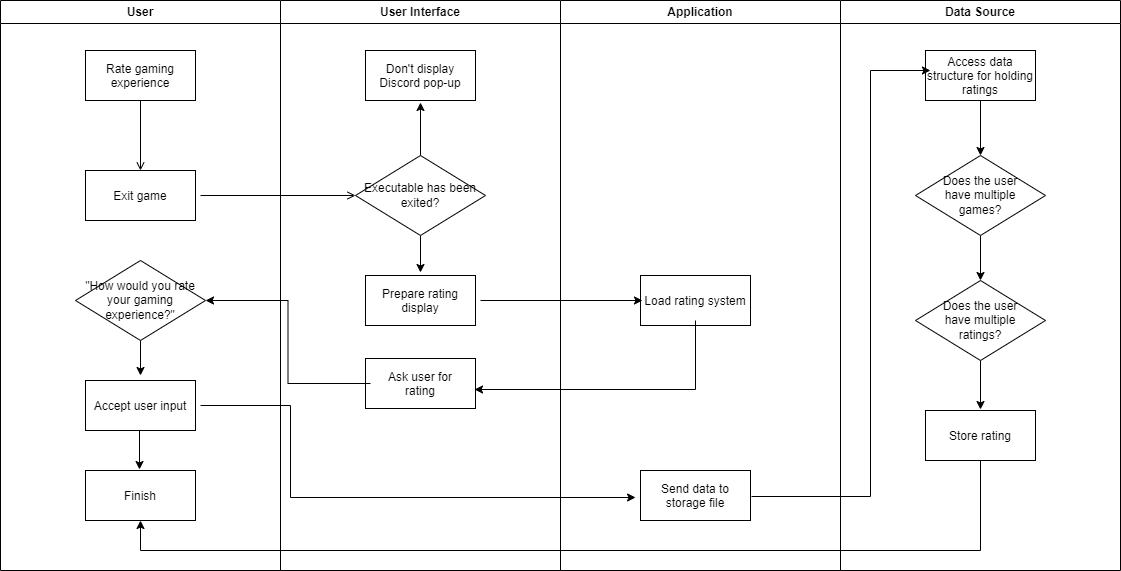

The diagram above was exported from draw.io. Its source (the exported page's mxGraphModel, read from the mxfile embedded in the PNG):
<mxGraphModel dx="2062" dy="1160" grid="1" gridSize="10" guides="1" tooltips="1" connect="1" arrows="1" fold="1" page="1" pageScale="1" pageWidth="1169" pageHeight="826" background="none" math="0" shadow="0">
  <root>
    <mxCell id="0" />
    <mxCell id="1" parent="0" />
    <mxCell id="2" value="Application" style="swimlane;whiteSpace=wrap;startSize=23;" parent="1" vertex="1">
      <mxGeometry x="620" y="30" width="280" height="570" as="geometry" />
    </mxCell>
    <mxCell id="30" value="Load rating system" style="" parent="2" vertex="1">
      <mxGeometry x="80" y="275" width="110" height="50" as="geometry" />
    </mxCell>
    <mxCell id="jErQdchWkOq90e1Yno2F-65" value="Send data to&#10;storage file" style="" vertex="1" parent="2">
      <mxGeometry x="80" y="470" width="110" height="50" as="geometry" />
    </mxCell>
    <mxCell id="3" value="User Interface" style="swimlane;whiteSpace=wrap;startSize=23;" parent="1" vertex="1">
      <mxGeometry x="340" y="30" width="280" height="570" as="geometry" />
    </mxCell>
    <mxCell id="16" value="Prepare rating&#10;display" style="" parent="3" vertex="1">
      <mxGeometry x="85" y="275" width="110" height="50" as="geometry" />
    </mxCell>
    <mxCell id="jErQdchWkOq90e1Yno2F-54" style="edgeStyle=orthogonalEdgeStyle;rounded=0;orthogonalLoop=1;jettySize=auto;html=1;entryX=0.5;entryY=-0.06;entryDx=0;entryDy=0;entryPerimeter=0;strokeColor=#000000;" edge="1" parent="3" source="jErQdchWkOq90e1Yno2F-52" target="16">
      <mxGeometry relative="1" as="geometry" />
    </mxCell>
    <mxCell id="jErQdchWkOq90e1Yno2F-57" style="edgeStyle=orthogonalEdgeStyle;rounded=0;orthogonalLoop=1;jettySize=auto;html=1;entryX=0.5;entryY=1.04;entryDx=0;entryDy=0;entryPerimeter=0;strokeColor=#000000;" edge="1" parent="3" source="jErQdchWkOq90e1Yno2F-52" target="jErQdchWkOq90e1Yno2F-56">
      <mxGeometry relative="1" as="geometry" />
    </mxCell>
    <mxCell id="jErQdchWkOq90e1Yno2F-52" value="Executable has been exited?" style="rhombus;whiteSpace=wrap;html=1;" vertex="1" parent="3">
      <mxGeometry x="75" y="155" width="130" height="80" as="geometry" />
    </mxCell>
    <mxCell id="jErQdchWkOq90e1Yno2F-56" value="Don't display&#10;Discord pop-up" style="" vertex="1" parent="3">
      <mxGeometry x="85" y="50" width="110" height="50" as="geometry" />
    </mxCell>
    <mxCell id="jErQdchWkOq90e1Yno2F-60" value="Ask user for&#10;rating" style="" vertex="1" parent="3">
      <mxGeometry x="85" y="358" width="110" height="50" as="geometry" />
    </mxCell>
    <mxCell id="4" value="User" style="swimlane;whiteSpace=wrap" parent="1" vertex="1">
      <mxGeometry x="60" y="30" width="280" height="570" as="geometry" />
    </mxCell>
    <mxCell id="33" value="Rate gaming&#10;experience" style="" parent="4" vertex="1">
      <mxGeometry x="85" y="50" width="110" height="50" as="geometry" />
    </mxCell>
    <mxCell id="39" value="" style="endArrow=open;strokeColor=#000000;endFill=1;rounded=0" parent="4" source="33" edge="1">
      <mxGeometry relative="1" as="geometry">
        <mxPoint x="140" y="170" as="targetPoint" />
      </mxGeometry>
    </mxCell>
    <mxCell id="15" value="Exit game" style="" parent="4" vertex="1">
      <mxGeometry x="85" y="170" width="110" height="50" as="geometry" />
    </mxCell>
    <mxCell id="jErQdchWkOq90e1Yno2F-64" style="edgeStyle=orthogonalEdgeStyle;rounded=0;orthogonalLoop=1;jettySize=auto;html=1;entryX=0.5;entryY=-0.1;entryDx=0;entryDy=0;entryPerimeter=0;strokeColor=#000000;" edge="1" parent="4" source="jErQdchWkOq90e1Yno2F-61" target="jErQdchWkOq90e1Yno2F-63">
      <mxGeometry relative="1" as="geometry" />
    </mxCell>
    <mxCell id="jErQdchWkOq90e1Yno2F-61" value="&quot;How would you rate&lt;br&gt;your gaming&lt;br&gt;experience?&quot;" style="rhombus;whiteSpace=wrap;html=1;" vertex="1" parent="4">
      <mxGeometry x="75" y="260" width="130" height="80" as="geometry" />
    </mxCell>
    <mxCell id="jErQdchWkOq90e1Yno2F-63" value="Accept user input" style="" vertex="1" parent="4">
      <mxGeometry x="85" y="380" width="110" height="50" as="geometry" />
    </mxCell>
    <mxCell id="jErQdchWkOq90e1Yno2F-66" value="Finish" style="" vertex="1" parent="4">
      <mxGeometry x="85" y="470" width="110" height="50" as="geometry" />
    </mxCell>
    <mxCell id="jErQdchWkOq90e1Yno2F-41" value="Data Source" style="swimlane;whiteSpace=wrap" vertex="1" parent="1">
      <mxGeometry x="900" y="30" width="280" height="570" as="geometry" />
    </mxCell>
    <mxCell id="jErQdchWkOq90e1Yno2F-71" style="edgeStyle=orthogonalEdgeStyle;rounded=0;orthogonalLoop=1;jettySize=auto;html=1;entryX=0.5;entryY=0;entryDx=0;entryDy=0;strokeColor=#000000;" edge="1" parent="jErQdchWkOq90e1Yno2F-41" source="jErQdchWkOq90e1Yno2F-69" target="jErQdchWkOq90e1Yno2F-70">
      <mxGeometry relative="1" as="geometry" />
    </mxCell>
    <mxCell id="jErQdchWkOq90e1Yno2F-69" value="Access data&#10;structure for holding&#10;ratings" style="" vertex="1" parent="jErQdchWkOq90e1Yno2F-41">
      <mxGeometry x="85" y="50" width="110" height="50" as="geometry" />
    </mxCell>
    <mxCell id="jErQdchWkOq90e1Yno2F-73" style="edgeStyle=orthogonalEdgeStyle;rounded=0;orthogonalLoop=1;jettySize=auto;html=1;entryX=0.5;entryY=0;entryDx=0;entryDy=0;strokeColor=#000000;" edge="1" parent="jErQdchWkOq90e1Yno2F-41" source="jErQdchWkOq90e1Yno2F-70" target="jErQdchWkOq90e1Yno2F-72">
      <mxGeometry relative="1" as="geometry" />
    </mxCell>
    <mxCell id="jErQdchWkOq90e1Yno2F-70" value="Does the user&lt;br&gt;have multiple&lt;br&gt;games?" style="rhombus;whiteSpace=wrap;html=1;" vertex="1" parent="jErQdchWkOq90e1Yno2F-41">
      <mxGeometry x="75" y="155" width="130" height="80" as="geometry" />
    </mxCell>
    <mxCell id="jErQdchWkOq90e1Yno2F-75" style="edgeStyle=orthogonalEdgeStyle;rounded=0;orthogonalLoop=1;jettySize=auto;html=1;entryX=0.5;entryY=-0.02;entryDx=0;entryDy=0;entryPerimeter=0;strokeColor=#000000;" edge="1" parent="jErQdchWkOq90e1Yno2F-41" source="jErQdchWkOq90e1Yno2F-72" target="jErQdchWkOq90e1Yno2F-74">
      <mxGeometry relative="1" as="geometry" />
    </mxCell>
    <mxCell id="jErQdchWkOq90e1Yno2F-72" value="Does the user&lt;br&gt;have multiple&lt;br&gt;ratings?" style="rhombus;whiteSpace=wrap;html=1;" vertex="1" parent="jErQdchWkOq90e1Yno2F-41">
      <mxGeometry x="75" y="280" width="130" height="80" as="geometry" />
    </mxCell>
    <mxCell id="jErQdchWkOq90e1Yno2F-74" value="Store rating" style="" vertex="1" parent="jErQdchWkOq90e1Yno2F-41">
      <mxGeometry x="85" y="410" width="110" height="50" as="geometry" />
    </mxCell>
    <mxCell id="jErQdchWkOq90e1Yno2F-51" value="" style="endArrow=open;strokeColor=#000000;endFill=1;rounded=0;entryX=0;entryY=0.5;entryDx=0;entryDy=0;" edge="1" parent="1" target="jErQdchWkOq90e1Yno2F-52">
      <mxGeometry relative="1" as="geometry">
        <mxPoint x="260" y="225" as="sourcePoint" />
        <mxPoint x="400" y="225" as="targetPoint" />
      </mxGeometry>
    </mxCell>
    <mxCell id="jErQdchWkOq90e1Yno2F-58" style="edgeStyle=orthogonalEdgeStyle;rounded=0;orthogonalLoop=1;jettySize=auto;html=1;entryX=0.018;entryY=0.5;entryDx=0;entryDy=0;entryPerimeter=0;strokeColor=#000000;" edge="1" parent="1" target="30">
      <mxGeometry relative="1" as="geometry">
        <mxPoint x="540" y="330" as="sourcePoint" />
      </mxGeometry>
    </mxCell>
    <mxCell id="jErQdchWkOq90e1Yno2F-59" style="edgeStyle=orthogonalEdgeStyle;rounded=0;orthogonalLoop=1;jettySize=auto;html=1;strokeColor=#000000;entryX=0.991;entryY=0.62;entryDx=0;entryDy=0;entryPerimeter=0;" edge="1" parent="1" target="jErQdchWkOq90e1Yno2F-60">
      <mxGeometry relative="1" as="geometry">
        <mxPoint x="755" y="420" as="targetPoint" />
        <mxPoint x="755" y="350" as="sourcePoint" />
        <Array as="points">
          <mxPoint x="755" y="419" />
        </Array>
      </mxGeometry>
    </mxCell>
    <mxCell id="jErQdchWkOq90e1Yno2F-62" style="edgeStyle=orthogonalEdgeStyle;rounded=0;orthogonalLoop=1;jettySize=auto;html=1;entryX=1;entryY=0.5;entryDx=0;entryDy=0;strokeColor=#000000;" edge="1" parent="1" target="jErQdchWkOq90e1Yno2F-61">
      <mxGeometry relative="1" as="geometry">
        <mxPoint x="430" y="413" as="sourcePoint" />
      </mxGeometry>
    </mxCell>
    <mxCell id="jErQdchWkOq90e1Yno2F-67" style="edgeStyle=orthogonalEdgeStyle;rounded=0;orthogonalLoop=1;jettySize=auto;html=1;strokeColor=#000000;entryX=0.491;entryY=-0.02;entryDx=0;entryDy=0;entryPerimeter=0;" edge="1" parent="1" target="jErQdchWkOq90e1Yno2F-66">
      <mxGeometry relative="1" as="geometry">
        <mxPoint x="200" y="490" as="targetPoint" />
        <mxPoint x="200" y="460" as="sourcePoint" />
      </mxGeometry>
    </mxCell>
    <mxCell id="jErQdchWkOq90e1Yno2F-68" style="edgeStyle=orthogonalEdgeStyle;rounded=0;orthogonalLoop=1;jettySize=auto;html=1;entryX=-0.045;entryY=0.54;entryDx=0;entryDy=0;entryPerimeter=0;strokeColor=#000000;" edge="1" parent="1" target="jErQdchWkOq90e1Yno2F-65">
      <mxGeometry relative="1" as="geometry">
        <mxPoint x="260" y="435" as="sourcePoint" />
        <Array as="points">
          <mxPoint x="350" y="435" />
          <mxPoint x="350" y="527" />
        </Array>
      </mxGeometry>
    </mxCell>
    <mxCell id="jErQdchWkOq90e1Yno2F-76" style="edgeStyle=orthogonalEdgeStyle;rounded=0;orthogonalLoop=1;jettySize=auto;html=1;strokeColor=#000000;entryX=0.5;entryY=1;entryDx=0;entryDy=0;entryPerimeter=0;" edge="1" parent="1" target="jErQdchWkOq90e1Yno2F-66">
      <mxGeometry relative="1" as="geometry">
        <mxPoint x="200" y="580" as="targetPoint" />
        <mxPoint x="1040" y="490" as="sourcePoint" />
        <Array as="points">
          <mxPoint x="1040" y="580" />
          <mxPoint x="200" y="580" />
        </Array>
      </mxGeometry>
    </mxCell>
    <mxCell id="jErQdchWkOq90e1Yno2F-77" style="edgeStyle=orthogonalEdgeStyle;rounded=0;orthogonalLoop=1;jettySize=auto;html=1;strokeColor=#000000;exitX=1.009;exitY=0.52;exitDx=0;exitDy=0;exitPerimeter=0;entryX=0.045;entryY=0.4;entryDx=0;entryDy=0;entryPerimeter=0;" edge="1" parent="1" source="jErQdchWkOq90e1Yno2F-65" target="jErQdchWkOq90e1Yno2F-69">
      <mxGeometry relative="1" as="geometry">
        <mxPoint x="940" y="100" as="targetPoint" />
        <Array as="points">
          <mxPoint x="930" y="526" />
          <mxPoint x="930" y="100" />
        </Array>
      </mxGeometry>
    </mxCell>
  </root>
</mxGraphModel>